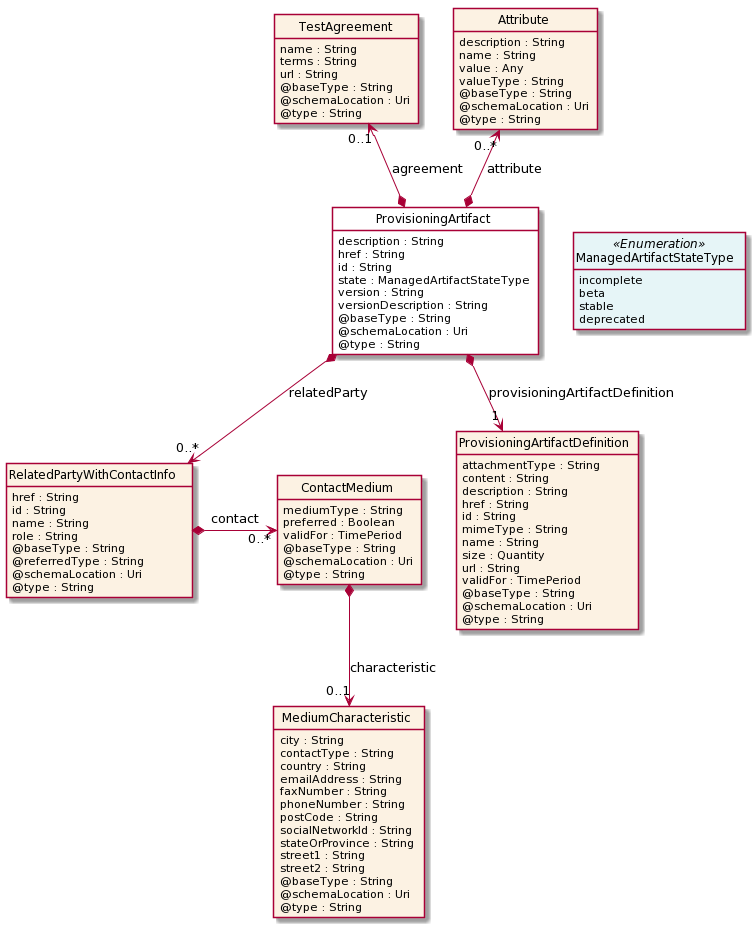

The diagram above was rendered by PlantUML. Its source (embedded in the PNG):
@startuml
hide circle
hide methods
hide stereotype
show <<Enumeration>> stereotype
skinparam class {
   BackgroundColor<<Enumeration>> #E6F5F7
   BackgroundColor<<Ref>> #FFFFE0
   BackgroundColor<<Pivot>> #FFFFFFF
   BackgroundColor #FCF2E3
}

class ProvisioningArtifact  <<Pivot>> {
    description : String
    href : String
    id : String
    state : ManagedArtifactStateType
    version : String
    versionDescription : String
    @baseType : String
    @schemaLocation : Uri
    @type : String
}

class ManagedArtifactStateType <<Enumeration>> {
    incomplete
    beta
    stable
    deprecated
}

class TestAgreement  {
    name : String
    terms : String
    url : String
    @baseType : String
    @schemaLocation : Uri
    @type : String
}

class RelatedPartyWithContactInfo  {
    href : String
    id : String
    name : String
    role : String
    @baseType : String
    @referredType : String
    @schemaLocation : Uri
    @type : String
}

class ContactMedium  {
    mediumType : String
    preferred : Boolean
    validFor : TimePeriod
    @baseType : String
    @schemaLocation : Uri
    @type : String
}

class MediumCharacteristic  {
    city : String
    contactType : String
    country : String
    emailAddress : String
    faxNumber : String
    phoneNumber : String
    postCode : String
    socialNetworkId : String
    stateOrProvince : String
    street1 : String
    street2 : String
    @baseType : String
    @schemaLocation : Uri
    @type : String
}

class ProvisioningArtifactDefinition  {
    attachmentType : String
    content : String
    description : String
    href : String
    id : String
    mimeType : String
    name : String
    size : Quantity
    url : String
    validFor : TimePeriod
    @baseType : String
    @schemaLocation : Uri
    @type : String
}

class Attribute  {
    description : String
    name : String
    value : Any
    valueType : String
    @baseType : String
    @schemaLocation : Uri
    @type : String
}

ProvisioningArtifact -right[hidden]-> ManagedArtifactStateType

Attribute "0..*" <--* ProvisioningArtifact : attribute

TestAgreement "0..1" <--* ProvisioningArtifact : agreement

ProvisioningArtifact *-->  "1" ProvisioningArtifactDefinition : provisioningArtifactDefinition

ProvisioningArtifact *-->  "0..*" RelatedPartyWithContactInfo : relatedParty

RelatedPartyWithContactInfo *-right-> "0..*" ContactMedium : contact

ContactMedium *-->  "0..1" MediumCharacteristic : characteristic

@enduml